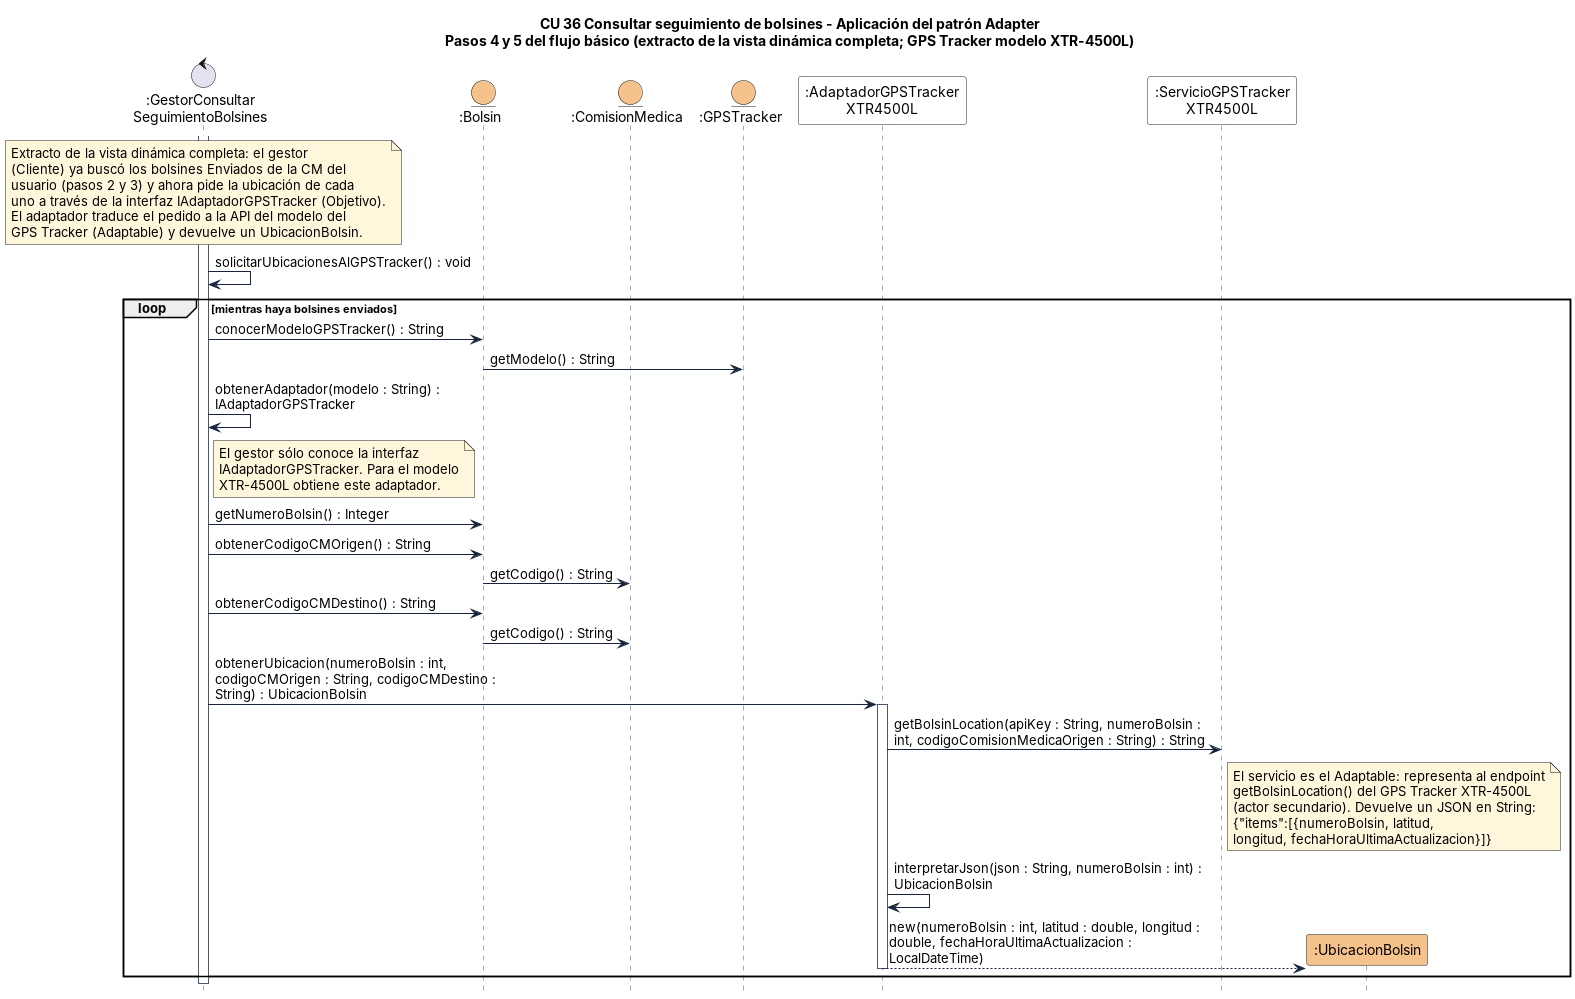

The diagram above was rendered by PlantUML. Its source (embedded in the PNG):
@startuml 02b-secuencia-patron-adapter
title CU 36 Consultar seguimiento de bolsines - Aplicación del patrón Adapter\nPasos 4 y 5 del flujo básico (extracto de la vista dinámica completa; GPS Tracker modelo XTR-4500L)

hide footbox
skinparam shadowing false
skinparam defaultFontName Arial
skinparam sequenceMessageAlign left
skinparam maxMessageSize 320
skinparam sequence {
  ArrowColor #17243B
  LifeLineBorderColor #4A5870
  ParticipantBorderColor #17243B
  ParticipantBackgroundColor #FFFFFF
}
skinparam note {
  BackgroundColor #FFF7DC
  BorderColor #E8B10A
}

' Los objetos en color naranja representan a todos los objetos de la clase
' (o a un subconjunto); los blancos, a una única instancia.
control ":GestorConsultar\nSeguimientoBolsines" as G
entity ":Bolsin" as B #F6C28B
entity ":ComisionMedica" as CM #F6C28B
entity ":GPSTracker" as GT #F6C28B
participant ":AdaptadorGPSTracker\nXTR4500L" as A
participant ":ServicioGPSTracker\nXTR4500L" as SV
participant ":UbicacionBolsin" as U #F6C28B

note over G
  Extracto de la vista dinámica completa: el gestor
  (Cliente) ya buscó los bolsines Enviados de la CM del
  usuario (pasos 2 y 3) y ahora pide la ubicación de cada
  uno a través de la interfaz IAdaptadorGPSTracker (Objetivo).
  El adaptador traduce el pedido a la API del modelo del
  GPS Tracker (Adaptable) y devuelve un UbicacionBolsin.
end note
activate G
G -> G : solicitarUbicacionesAlGPSTracker() : void
loop mientras haya bolsines enviados
  G -> B : conocerModeloGPSTracker() : String
  B -> GT : getModelo() : String
  G -> G : obtenerAdaptador(modelo : String) : IAdaptadorGPSTracker
  note right of G
    El gestor sólo conoce la interfaz
    IAdaptadorGPSTracker. Para el modelo
    XTR-4500L obtiene este adaptador.
  end note
  G -> B : getNumeroBolsin() : Integer
  G -> B : obtenerCodigoCMOrigen() : String
  B -> CM : getCodigo() : String
  G -> B : obtenerCodigoCMDestino() : String
  B -> CM : getCodigo() : String
  G -> A : obtenerUbicacion(numeroBolsin : int, codigoCMOrigen : String, codigoCMDestino : String) : UbicacionBolsin
  activate A
  A -> SV : getBolsinLocation(apiKey : String, numeroBolsin : int, codigoComisionMedicaOrigen : String) : String
  note right of SV
    El servicio es el Adaptable: representa al endpoint
    getBolsinLocation() del GPS Tracker XTR-4500L
    (actor secundario). Devuelve un JSON en String:
    {"items":[{numeroBolsin, latitud,
    longitud, fechaHoraUltimaActualizacion}]}
  end note
  A -> A : interpretarJson(json : String, numeroBolsin : int) : UbicacionBolsin
  create U
  A --> U : new(numeroBolsin : int, latitud : double, longitud : double, fechaHoraUltimaActualizacion : LocalDateTime)
  deactivate A
end
deactivate G
@enduml